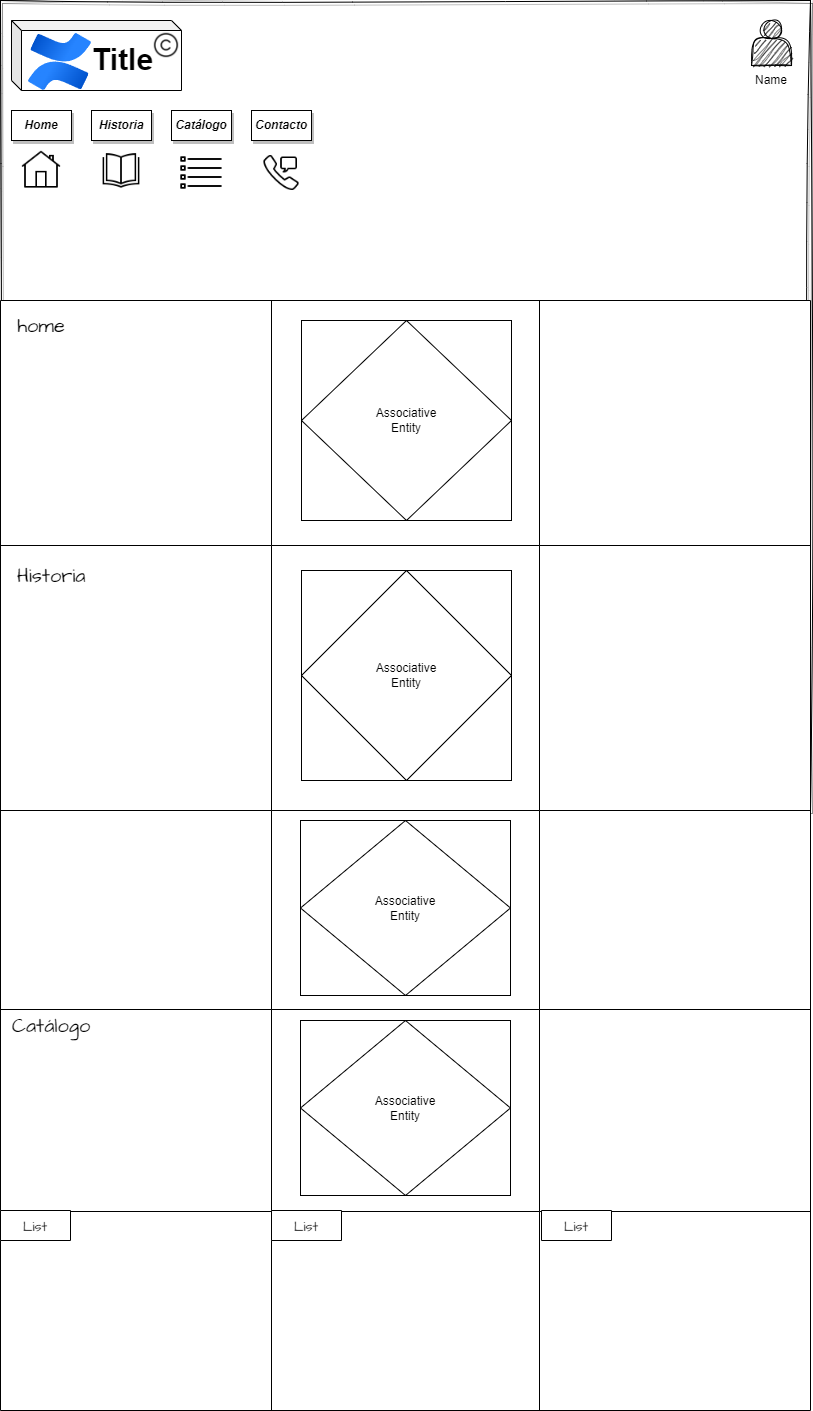

The diagram above was exported from draw.io. Its source (the exported page's mxGraphModel, read from the mxfile embedded in the PNG):
<mxGraphModel dx="1221" dy="665" grid="1" gridSize="10" guides="1" tooltips="1" connect="1" arrows="1" fold="1" page="1" pageScale="1" pageWidth="827" pageHeight="1169" math="0" shadow="0">
  <root>
    <mxCell id="0" />
    <mxCell id="1" parent="0" />
    <mxCell id="nGaO1eickso1mknJiP9_-2" style="edgeStyle=orthogonalEdgeStyle;rounded=0;sketch=1;hachureGap=4;jiggle=2;curveFitting=1;orthogonalLoop=1;jettySize=auto;html=1;exitX=0.5;exitY=1;exitDx=0;exitDy=0;fontFamily=Architects Daughter;fontSource=https%3A%2F%2Ffonts.googleapis.com%2Fcss%3Ffamily%3DArchitects%2BDaughter;fontSize=16;" parent="1" source="R2f1AiWpFO6vmSKoqeJK-14" edge="1">
      <mxGeometry relative="1" as="geometry">
        <mxPoint x="414" y="960" as="targetPoint" />
      </mxGeometry>
    </mxCell>
    <mxCell id="R2f1AiWpFO6vmSKoqeJK-14" value="" style="whiteSpace=wrap;html=1;aspect=fixed;shadow=1;sketch=1;curveFitting=1;jiggle=2;" parent="1" vertex="1">
      <mxGeometry x="9" width="810" height="810" as="geometry" />
    </mxCell>
    <mxCell id="R2f1AiWpFO6vmSKoqeJK-3" value="" style="shape=cube;whiteSpace=wrap;html=1;boundedLbl=1;backgroundOutline=1;darkOpacity=0.05;darkOpacity2=0.1;size=10;" parent="1" vertex="1">
      <mxGeometry x="20" y="20" width="170" height="70" as="geometry" />
    </mxCell>
    <mxCell id="R2f1AiWpFO6vmSKoqeJK-9" value="&lt;b&gt;&lt;i&gt;Home&lt;/i&gt;&lt;/b&gt;" style="text;html=1;strokeColor=default;fillColor=default;align=center;verticalAlign=middle;whiteSpace=wrap;rounded=0;shadow=1;glass=0;gradientColor=none;strokeWidth=1;perimeterSpacing=1;" parent="1" vertex="1">
      <mxGeometry x="20" y="110" width="60" height="30" as="geometry" />
    </mxCell>
    <mxCell id="R2f1AiWpFO6vmSKoqeJK-12" value="&lt;font style=&quot;font-size: 30px;&quot;&gt;Title&lt;/font&gt;" style="text;strokeColor=none;fillColor=none;html=1;fontSize=24;fontStyle=1;verticalAlign=middle;align=center;rounded=0;" parent="1" vertex="1">
      <mxGeometry x="60" y="28.5" width="142.5" height="60" as="geometry" />
    </mxCell>
    <mxCell id="R2f1AiWpFO6vmSKoqeJK-15" value="&lt;b&gt;&lt;i&gt;Historia&lt;/i&gt;&lt;/b&gt;" style="text;html=1;strokeColor=default;fillColor=default;align=center;verticalAlign=middle;whiteSpace=wrap;rounded=0;shadow=1;perimeterSpacing=1;strokeWidth=1;" parent="1" vertex="1">
      <mxGeometry x="100" y="110" width="60" height="30" as="geometry" />
    </mxCell>
    <mxCell id="R2f1AiWpFO6vmSKoqeJK-16" value="&lt;b&gt;&lt;i&gt;Contacto&lt;/i&gt;&lt;/b&gt;" style="text;html=1;strokeColor=default;fillColor=default;align=center;verticalAlign=middle;whiteSpace=wrap;rounded=0;shadow=1;" parent="1" vertex="1">
      <mxGeometry x="260" y="110" width="60" height="30" as="geometry" />
    </mxCell>
    <mxCell id="R2f1AiWpFO6vmSKoqeJK-17" value="&lt;b&gt;&lt;i&gt;Catálogo&lt;/i&gt;&lt;/b&gt;" style="text;html=1;strokeColor=default;fillColor=default;align=center;verticalAlign=middle;whiteSpace=wrap;rounded=0;perimeterSpacing=1;shadow=1;" parent="1" vertex="1">
      <mxGeometry x="180" y="110" width="60" height="30" as="geometry" />
    </mxCell>
    <mxCell id="R2f1AiWpFO6vmSKoqeJK-18" value="" style="shape=table;startSize=0;container=1;collapsible=0;childLayout=tableLayout;fontSize=16;" parent="1" vertex="1">
      <mxGeometry x="9" y="300" width="810" height="1110" as="geometry" />
    </mxCell>
    <mxCell id="R2f1AiWpFO6vmSKoqeJK-19" value="" style="shape=tableRow;horizontal=0;startSize=0;swimlaneHead=0;swimlaneBody=0;strokeColor=inherit;top=0;left=0;bottom=0;right=0;collapsible=0;dropTarget=0;fillColor=none;points=[[0,0.5],[1,0.5]];portConstraint=eastwest;fontSize=16;" parent="R2f1AiWpFO6vmSKoqeJK-18" vertex="1">
      <mxGeometry width="810" height="245" as="geometry" />
    </mxCell>
    <mxCell id="R2f1AiWpFO6vmSKoqeJK-20" value="" style="shape=partialRectangle;html=1;whiteSpace=wrap;connectable=0;strokeColor=inherit;overflow=hidden;fillColor=none;top=0;left=0;bottom=0;right=0;pointerEvents=1;fontSize=16;" parent="R2f1AiWpFO6vmSKoqeJK-19" vertex="1">
      <mxGeometry width="271" height="245" as="geometry">
        <mxRectangle width="271" height="245" as="alternateBounds" />
      </mxGeometry>
    </mxCell>
    <mxCell id="R2f1AiWpFO6vmSKoqeJK-21" value="" style="shape=partialRectangle;html=1;whiteSpace=wrap;connectable=0;strokeColor=inherit;overflow=hidden;fillColor=none;top=0;left=0;bottom=0;right=0;pointerEvents=1;fontSize=16;" parent="R2f1AiWpFO6vmSKoqeJK-19" vertex="1">
      <mxGeometry x="271" width="268" height="245" as="geometry">
        <mxRectangle width="268" height="245" as="alternateBounds" />
      </mxGeometry>
    </mxCell>
    <mxCell id="R2f1AiWpFO6vmSKoqeJK-22" value="" style="shape=partialRectangle;html=1;whiteSpace=wrap;connectable=0;strokeColor=inherit;overflow=hidden;fillColor=none;top=0;left=0;bottom=0;right=0;pointerEvents=1;fontSize=16;" parent="R2f1AiWpFO6vmSKoqeJK-19" vertex="1">
      <mxGeometry x="539" width="271" height="245" as="geometry">
        <mxRectangle width="271" height="245" as="alternateBounds" />
      </mxGeometry>
    </mxCell>
    <mxCell id="R2f1AiWpFO6vmSKoqeJK-27" value="" style="shape=tableRow;horizontal=0;startSize=0;swimlaneHead=0;swimlaneBody=0;strokeColor=inherit;top=0;left=0;bottom=0;right=0;collapsible=0;dropTarget=0;fillColor=none;points=[[0,0.5],[1,0.5]];portConstraint=eastwest;fontSize=16;" parent="R2f1AiWpFO6vmSKoqeJK-18" vertex="1">
      <mxGeometry y="245" width="810" height="265" as="geometry" />
    </mxCell>
    <mxCell id="R2f1AiWpFO6vmSKoqeJK-28" value="" style="shape=partialRectangle;html=1;whiteSpace=wrap;connectable=0;strokeColor=inherit;overflow=hidden;fillColor=none;top=0;left=0;bottom=0;right=0;pointerEvents=1;fontSize=16;" parent="R2f1AiWpFO6vmSKoqeJK-27" vertex="1">
      <mxGeometry width="271" height="265" as="geometry">
        <mxRectangle width="271" height="265" as="alternateBounds" />
      </mxGeometry>
    </mxCell>
    <mxCell id="R2f1AiWpFO6vmSKoqeJK-29" value="" style="shape=partialRectangle;html=1;whiteSpace=wrap;connectable=0;strokeColor=inherit;overflow=hidden;fillColor=none;top=0;left=0;bottom=0;right=0;pointerEvents=1;fontSize=16;" parent="R2f1AiWpFO6vmSKoqeJK-27" vertex="1">
      <mxGeometry x="271" width="268" height="265" as="geometry">
        <mxRectangle width="268" height="265" as="alternateBounds" />
      </mxGeometry>
    </mxCell>
    <mxCell id="R2f1AiWpFO6vmSKoqeJK-30" value="" style="shape=partialRectangle;html=1;whiteSpace=wrap;connectable=0;strokeColor=inherit;overflow=hidden;fillColor=none;top=0;left=0;bottom=0;right=0;pointerEvents=1;fontSize=16;" parent="R2f1AiWpFO6vmSKoqeJK-27" vertex="1">
      <mxGeometry x="539" width="271" height="265" as="geometry">
        <mxRectangle width="271" height="265" as="alternateBounds" />
      </mxGeometry>
    </mxCell>
    <mxCell id="nGaO1eickso1mknJiP9_-5" value="" style="shape=tableRow;horizontal=0;startSize=0;swimlaneHead=0;swimlaneBody=0;strokeColor=inherit;top=0;left=0;bottom=0;right=0;collapsible=0;dropTarget=0;fillColor=none;points=[[0,0.5],[1,0.5]];portConstraint=eastwest;fontSize=16;sketch=1;hachureGap=4;jiggle=2;curveFitting=1;fontFamily=Architects Daughter;fontSource=https%3A%2F%2Ffonts.googleapis.com%2Fcss%3Ffamily%3DArchitects%2BDaughter;" parent="R2f1AiWpFO6vmSKoqeJK-18" vertex="1">
      <mxGeometry y="510" width="810" height="199" as="geometry" />
    </mxCell>
    <mxCell id="nGaO1eickso1mknJiP9_-6" value="" style="shape=partialRectangle;html=1;whiteSpace=wrap;connectable=0;strokeColor=inherit;overflow=hidden;fillColor=none;top=0;left=0;bottom=0;right=0;pointerEvents=1;fontSize=16;sketch=1;hachureGap=4;jiggle=2;curveFitting=1;fontFamily=Architects Daughter;fontSource=https%3A%2F%2Ffonts.googleapis.com%2Fcss%3Ffamily%3DArchitects%2BDaughter;" parent="nGaO1eickso1mknJiP9_-5" vertex="1">
      <mxGeometry width="271" height="199" as="geometry">
        <mxRectangle width="271" height="199" as="alternateBounds" />
      </mxGeometry>
    </mxCell>
    <mxCell id="nGaO1eickso1mknJiP9_-7" value="" style="shape=partialRectangle;html=1;whiteSpace=wrap;connectable=0;strokeColor=inherit;overflow=hidden;fillColor=none;top=0;left=0;bottom=0;right=0;pointerEvents=1;fontSize=16;sketch=1;hachureGap=4;jiggle=2;curveFitting=1;fontFamily=Architects Daughter;fontSource=https%3A%2F%2Ffonts.googleapis.com%2Fcss%3Ffamily%3DArchitects%2BDaughter;" parent="nGaO1eickso1mknJiP9_-5" vertex="1">
      <mxGeometry x="271" width="268" height="199" as="geometry">
        <mxRectangle width="268" height="199" as="alternateBounds" />
      </mxGeometry>
    </mxCell>
    <mxCell id="nGaO1eickso1mknJiP9_-8" value="" style="shape=partialRectangle;html=1;whiteSpace=wrap;connectable=0;strokeColor=inherit;overflow=hidden;fillColor=none;top=0;left=0;bottom=0;right=0;pointerEvents=1;fontSize=16;sketch=1;hachureGap=4;jiggle=2;curveFitting=1;fontFamily=Architects Daughter;fontSource=https%3A%2F%2Ffonts.googleapis.com%2Fcss%3Ffamily%3DArchitects%2BDaughter;" parent="nGaO1eickso1mknJiP9_-5" vertex="1">
      <mxGeometry x="539" width="271" height="199" as="geometry">
        <mxRectangle width="271" height="199" as="alternateBounds" />
      </mxGeometry>
    </mxCell>
    <mxCell id="nGaO1eickso1mknJiP9_-9" value="" style="shape=tableRow;horizontal=0;startSize=0;swimlaneHead=0;swimlaneBody=0;strokeColor=inherit;top=0;left=0;bottom=0;right=0;collapsible=0;dropTarget=0;fillColor=none;points=[[0,0.5],[1,0.5]];portConstraint=eastwest;fontSize=16;sketch=1;hachureGap=4;jiggle=2;curveFitting=1;fontFamily=Architects Daughter;fontSource=https%3A%2F%2Ffonts.googleapis.com%2Fcss%3Ffamily%3DArchitects%2BDaughter;" parent="R2f1AiWpFO6vmSKoqeJK-18" vertex="1">
      <mxGeometry y="709" width="810" height="202" as="geometry" />
    </mxCell>
    <mxCell id="nGaO1eickso1mknJiP9_-10" value="" style="shape=partialRectangle;html=1;whiteSpace=wrap;connectable=0;strokeColor=inherit;overflow=hidden;fillColor=none;top=0;left=0;bottom=0;right=0;pointerEvents=1;fontSize=16;sketch=1;hachureGap=4;jiggle=2;curveFitting=1;fontFamily=Architects Daughter;fontSource=https%3A%2F%2Ffonts.googleapis.com%2Fcss%3Ffamily%3DArchitects%2BDaughter;" parent="nGaO1eickso1mknJiP9_-9" vertex="1">
      <mxGeometry width="271" height="202" as="geometry">
        <mxRectangle width="271" height="202" as="alternateBounds" />
      </mxGeometry>
    </mxCell>
    <mxCell id="nGaO1eickso1mknJiP9_-11" value="" style="shape=partialRectangle;html=1;whiteSpace=wrap;connectable=0;strokeColor=inherit;overflow=hidden;fillColor=none;top=0;left=0;bottom=0;right=0;pointerEvents=1;fontSize=16;sketch=1;hachureGap=4;jiggle=2;curveFitting=1;fontFamily=Architects Daughter;fontSource=https%3A%2F%2Ffonts.googleapis.com%2Fcss%3Ffamily%3DArchitects%2BDaughter;" parent="nGaO1eickso1mknJiP9_-9" vertex="1">
      <mxGeometry x="271" width="268" height="202" as="geometry">
        <mxRectangle width="268" height="202" as="alternateBounds" />
      </mxGeometry>
    </mxCell>
    <mxCell id="nGaO1eickso1mknJiP9_-12" value="" style="shape=partialRectangle;html=1;whiteSpace=wrap;connectable=0;strokeColor=inherit;overflow=hidden;fillColor=none;top=0;left=0;bottom=0;right=0;pointerEvents=1;fontSize=16;sketch=1;hachureGap=4;jiggle=2;curveFitting=1;fontFamily=Architects Daughter;fontSource=https%3A%2F%2Ffonts.googleapis.com%2Fcss%3Ffamily%3DArchitects%2BDaughter;" parent="nGaO1eickso1mknJiP9_-9" vertex="1">
      <mxGeometry x="539" width="271" height="202" as="geometry">
        <mxRectangle width="271" height="202" as="alternateBounds" />
      </mxGeometry>
    </mxCell>
    <mxCell id="nGaO1eickso1mknJiP9_-13" value="" style="shape=tableRow;horizontal=0;startSize=0;swimlaneHead=0;swimlaneBody=0;strokeColor=inherit;top=0;left=0;bottom=0;right=0;collapsible=0;dropTarget=0;fillColor=none;points=[[0,0.5],[1,0.5]];portConstraint=eastwest;fontSize=16;sketch=1;hachureGap=4;jiggle=2;curveFitting=1;fontFamily=Architects Daughter;fontSource=https%3A%2F%2Ffonts.googleapis.com%2Fcss%3Ffamily%3DArchitects%2BDaughter;" parent="R2f1AiWpFO6vmSKoqeJK-18" vertex="1">
      <mxGeometry y="911" width="810" height="199" as="geometry" />
    </mxCell>
    <mxCell id="nGaO1eickso1mknJiP9_-14" value="" style="shape=partialRectangle;html=1;whiteSpace=wrap;connectable=0;strokeColor=inherit;overflow=hidden;fillColor=none;top=0;left=0;bottom=0;right=0;pointerEvents=1;fontSize=16;sketch=1;hachureGap=4;jiggle=2;curveFitting=1;fontFamily=Architects Daughter;fontSource=https%3A%2F%2Ffonts.googleapis.com%2Fcss%3Ffamily%3DArchitects%2BDaughter;" parent="nGaO1eickso1mknJiP9_-13" vertex="1">
      <mxGeometry width="271" height="199" as="geometry">
        <mxRectangle width="271" height="199" as="alternateBounds" />
      </mxGeometry>
    </mxCell>
    <mxCell id="nGaO1eickso1mknJiP9_-15" value="" style="shape=partialRectangle;html=1;whiteSpace=wrap;connectable=0;strokeColor=inherit;overflow=hidden;fillColor=none;top=0;left=0;bottom=0;right=0;pointerEvents=1;fontSize=16;sketch=1;hachureGap=4;jiggle=2;curveFitting=1;fontFamily=Architects Daughter;fontSource=https%3A%2F%2Ffonts.googleapis.com%2Fcss%3Ffamily%3DArchitects%2BDaughter;" parent="nGaO1eickso1mknJiP9_-13" vertex="1">
      <mxGeometry x="271" width="268" height="199" as="geometry">
        <mxRectangle width="268" height="199" as="alternateBounds" />
      </mxGeometry>
    </mxCell>
    <mxCell id="nGaO1eickso1mknJiP9_-16" value="" style="shape=partialRectangle;html=1;whiteSpace=wrap;connectable=0;strokeColor=inherit;overflow=hidden;fillColor=none;top=0;left=0;bottom=0;right=0;pointerEvents=1;fontSize=16;sketch=1;hachureGap=4;jiggle=2;curveFitting=1;fontFamily=Architects Daughter;fontSource=https%3A%2F%2Ffonts.googleapis.com%2Fcss%3Ffamily%3DArchitects%2BDaughter;" parent="nGaO1eickso1mknJiP9_-13" vertex="1">
      <mxGeometry x="539" width="271" height="199" as="geometry">
        <mxRectangle width="271" height="199" as="alternateBounds" />
      </mxGeometry>
    </mxCell>
    <mxCell id="R2f1AiWpFO6vmSKoqeJK-33" value="" style="shape=actor;whiteSpace=wrap;html=1;sketch=1;curveFitting=1;jiggle=2;gradientColor=none;fillColor=#000000;" parent="1" vertex="1">
      <mxGeometry x="760" y="20" width="40" height="45" as="geometry" />
    </mxCell>
    <mxCell id="R2f1AiWpFO6vmSKoqeJK-36" value="" style="shape=image;verticalLabelPosition=bottom;labelBackgroundColor=default;verticalAlign=top;aspect=fixed;imageAspect=0;image=data:image/png,(base64 omitted: 3080 chars);imageBorder=none;imageBackground=none;perimeterSpacing=2;strokeWidth=0;" parent="1" vertex="1">
      <mxGeometry x="110" y="150" width="40" height="40" as="geometry" />
    </mxCell>
    <mxCell id="R2f1AiWpFO6vmSKoqeJK-37" value="" style="shape=image;verticalLabelPosition=bottom;labelBackgroundColor=default;verticalAlign=top;aspect=fixed;imageAspect=0;image=data:image/png,(base64 omitted: 2280 chars);" parent="1" vertex="1">
      <mxGeometry x="30" y="150" width="40" height="40" as="geometry" />
    </mxCell>
    <mxCell id="R2f1AiWpFO6vmSKoqeJK-38" value="" style="shape=image;verticalLabelPosition=bottom;labelBackgroundColor=default;verticalAlign=top;aspect=fixed;imageAspect=0;image=data:image/png,(base64 omitted: 860 chars);imageBorder=none;" parent="1" vertex="1">
      <mxGeometry x="187.5" y="150" width="45" height="45" as="geometry" />
    </mxCell>
    <mxCell id="R2f1AiWpFO6vmSKoqeJK-39" value="" style="shape=image;verticalLabelPosition=bottom;labelBackgroundColor=default;verticalAlign=top;aspect=fixed;imageAspect=0;image=data:image/png,(base64 omitted: 3864 chars);" parent="1" vertex="1">
      <mxGeometry x="270" y="152.5" width="40" height="40" as="geometry" />
    </mxCell>
    <mxCell id="nGaO1eickso1mknJiP9_-1" value="&lt;font style=&quot;vertical-align: inherit;&quot;&gt;&lt;font style=&quot;vertical-align: inherit;&quot;&gt;home&lt;/font&gt;&lt;/font&gt;" style="text;html=1;strokeColor=none;fillColor=none;align=center;verticalAlign=middle;whiteSpace=wrap;rounded=0;fontSize=20;fontFamily=Architects Daughter;" parent="1" vertex="1">
      <mxGeometry x="20" y="310" width="60" height="30" as="geometry" />
    </mxCell>
    <mxCell id="k4PwOHKUbQmshPt7vYlk-1" value="Historia" style="text;html=1;strokeColor=none;fillColor=none;align=center;verticalAlign=middle;whiteSpace=wrap;rounded=0;fontSize=20;fontFamily=Architects Daughter;shadow=0;" parent="1" vertex="1">
      <mxGeometry x="30" y="560" width="60" height="30" as="geometry" />
    </mxCell>
    <mxCell id="k4PwOHKUbQmshPt7vYlk-2" value="Catálogo" style="text;html=1;strokeColor=none;fillColor=none;align=center;verticalAlign=middle;whiteSpace=wrap;rounded=0;fontSize=20;fontFamily=Architects Daughter;" parent="1" vertex="1">
      <mxGeometry x="30" y="1010" width="60" height="30" as="geometry" />
    </mxCell>
    <mxCell id="k4PwOHKUbQmshPt7vYlk-4" value="List" style="swimlane;fontStyle=0;childLayout=stackLayout;horizontal=1;startSize=30;horizontalStack=0;resizeParent=1;resizeParentMax=0;resizeLast=0;collapsible=1;marginBottom=0;align=center;fontSize=14;hachureGap=4;fontFamily=Architects Daughter;fontSource=https%3A%2F%2Ffonts.googleapis.com%2Fcss%3Ffamily%3DArchitects%2BDaughter;" parent="1" collapsed="1" vertex="1">
      <mxGeometry x="9" y="1210" width="70" height="30" as="geometry">
        <mxRectangle x="10" y="1060" width="270" height="120" as="alternateBounds" />
      </mxGeometry>
    </mxCell>
    <mxCell id="k4PwOHKUbQmshPt7vYlk-5" value="Item 1" style="text;strokeColor=none;fillColor=none;spacingLeft=4;spacingRight=4;overflow=hidden;rotatable=0;points=[[0,0.5],[1,0.5]];portConstraint=eastwest;fontSize=20;whiteSpace=wrap;html=1;fontFamily=Architects Daughter;" parent="k4PwOHKUbQmshPt7vYlk-4" vertex="1">
      <mxGeometry y="30" width="270" height="30" as="geometry" />
    </mxCell>
    <mxCell id="k4PwOHKUbQmshPt7vYlk-6" value="Item 2" style="text;strokeColor=none;fillColor=none;spacingLeft=4;spacingRight=4;overflow=hidden;rotatable=0;points=[[0,0.5],[1,0.5]];portConstraint=eastwest;fontSize=20;whiteSpace=wrap;html=1;fontFamily=Architects Daughter;" parent="k4PwOHKUbQmshPt7vYlk-4" vertex="1">
      <mxGeometry y="60" width="270" height="30" as="geometry" />
    </mxCell>
    <mxCell id="k4PwOHKUbQmshPt7vYlk-7" value="Item 3" style="text;strokeColor=none;fillColor=none;spacingLeft=4;spacingRight=4;overflow=hidden;rotatable=0;points=[[0,0.5],[1,0.5]];portConstraint=eastwest;fontSize=20;whiteSpace=wrap;html=1;fontFamily=Architects Daughter;" parent="k4PwOHKUbQmshPt7vYlk-4" vertex="1">
      <mxGeometry y="90" width="270" height="30" as="geometry" />
    </mxCell>
    <mxCell id="MYCEF8PTQFTQpdwKS_Fx-2" value="Associative&#10;Entity" style="shape=associativeEntity;whiteSpace=wrap;html=1;align=center;" parent="1" vertex="1">
      <mxGeometry x="310" y="570" width="210" height="210" as="geometry" />
    </mxCell>
    <mxCell id="MYCEF8PTQFTQpdwKS_Fx-3" value="Associative&#10;Entity" style="shape=associativeEntity;whiteSpace=wrap;html=1;align=center;" parent="1" vertex="1">
      <mxGeometry x="309" y="820" width="210" height="175" as="geometry" />
    </mxCell>
    <mxCell id="MYCEF8PTQFTQpdwKS_Fx-5" value="Associative&#10;Entity" style="shape=associativeEntity;whiteSpace=wrap;html=1;align=center;" parent="1" vertex="1">
      <mxGeometry x="310" y="320" width="210" height="200" as="geometry" />
    </mxCell>
    <mxCell id="Oa7hdx9_HDAz_ENrp_QK-23" value="Name" style="text;html=1;strokeColor=none;fillColor=none;align=center;verticalAlign=middle;whiteSpace=wrap;rounded=0;shadow=0;" parent="1" vertex="1">
      <mxGeometry x="750" y="65" width="60" height="30" as="geometry" />
    </mxCell>
    <mxCell id="1m8nbBtwRL_2xBDyXcOp-1" value="" style="shape=image;html=1;verticalAlign=top;verticalLabelPosition=bottom;labelBackgroundColor=#ffffff;imageAspect=0;aspect=fixed;image=https://cdn0.iconfinder.com/data/icons/phosphor-light-vol-2/256/copyright-light-128.png" parent="1" vertex="1">
      <mxGeometry x="160" y="30" width="30" height="30" as="geometry" />
    </mxCell>
    <mxCell id="FlMGqfo2NYL6z0kZoBjy-1" value="" style="image;html=1;image=img/lib/atlassian/Confluence_Logo.svg;" vertex="1" parent="1">
      <mxGeometry x="37" y="33" width="63" height="57" as="geometry" />
    </mxCell>
    <mxCell id="PQ-ckduJJl1EHQekZZxT-1" value="List" style="swimlane;fontStyle=0;childLayout=stackLayout;horizontal=1;startSize=30;horizontalStack=0;resizeParent=1;resizeParentMax=0;resizeLast=0;collapsible=1;marginBottom=0;align=center;fontSize=14;hachureGap=4;fontFamily=Architects Daughter;fontSource=https%3A%2F%2Ffonts.googleapis.com%2Fcss%3Ffamily%3DArchitects%2BDaughter;" collapsed="1" vertex="1" parent="1">
      <mxGeometry x="280" y="1210" width="70" height="30" as="geometry">
        <mxRectangle x="10" y="1060" width="270" height="120" as="alternateBounds" />
      </mxGeometry>
    </mxCell>
    <mxCell id="PQ-ckduJJl1EHQekZZxT-2" value="Item 1" style="text;strokeColor=none;fillColor=none;spacingLeft=4;spacingRight=4;overflow=hidden;rotatable=0;points=[[0,0.5],[1,0.5]];portConstraint=eastwest;fontSize=20;whiteSpace=wrap;html=1;fontFamily=Architects Daughter;" vertex="1" parent="PQ-ckduJJl1EHQekZZxT-1">
      <mxGeometry y="30" width="270" height="30" as="geometry" />
    </mxCell>
    <mxCell id="PQ-ckduJJl1EHQekZZxT-3" value="Item 2" style="text;strokeColor=none;fillColor=none;spacingLeft=4;spacingRight=4;overflow=hidden;rotatable=0;points=[[0,0.5],[1,0.5]];portConstraint=eastwest;fontSize=20;whiteSpace=wrap;html=1;fontFamily=Architects Daughter;" vertex="1" parent="PQ-ckduJJl1EHQekZZxT-1">
      <mxGeometry y="60" width="270" height="30" as="geometry" />
    </mxCell>
    <mxCell id="PQ-ckduJJl1EHQekZZxT-4" value="Item 3" style="text;strokeColor=none;fillColor=none;spacingLeft=4;spacingRight=4;overflow=hidden;rotatable=0;points=[[0,0.5],[1,0.5]];portConstraint=eastwest;fontSize=20;whiteSpace=wrap;html=1;fontFamily=Architects Daughter;" vertex="1" parent="PQ-ckduJJl1EHQekZZxT-1">
      <mxGeometry y="90" width="270" height="30" as="geometry" />
    </mxCell>
    <mxCell id="PQ-ckduJJl1EHQekZZxT-5" value="List" style="swimlane;fontStyle=0;childLayout=stackLayout;horizontal=1;startSize=30;horizontalStack=0;resizeParent=1;resizeParentMax=0;resizeLast=0;collapsible=1;marginBottom=0;align=center;fontSize=14;hachureGap=4;fontFamily=Architects Daughter;fontSource=https%3A%2F%2Ffonts.googleapis.com%2Fcss%3Ffamily%3DArchitects%2BDaughter;" collapsed="1" vertex="1" parent="1">
      <mxGeometry x="550" y="1210" width="70" height="30" as="geometry">
        <mxRectangle x="10" y="1060" width="270" height="120" as="alternateBounds" />
      </mxGeometry>
    </mxCell>
    <mxCell id="PQ-ckduJJl1EHQekZZxT-6" value="Item 1" style="text;strokeColor=none;fillColor=none;spacingLeft=4;spacingRight=4;overflow=hidden;rotatable=0;points=[[0,0.5],[1,0.5]];portConstraint=eastwest;fontSize=20;whiteSpace=wrap;html=1;fontFamily=Architects Daughter;" vertex="1" parent="PQ-ckduJJl1EHQekZZxT-5">
      <mxGeometry y="30" width="270" height="30" as="geometry" />
    </mxCell>
    <mxCell id="PQ-ckduJJl1EHQekZZxT-7" value="Item 2" style="text;strokeColor=none;fillColor=none;spacingLeft=4;spacingRight=4;overflow=hidden;rotatable=0;points=[[0,0.5],[1,0.5]];portConstraint=eastwest;fontSize=20;whiteSpace=wrap;html=1;fontFamily=Architects Daughter;" vertex="1" parent="PQ-ckduJJl1EHQekZZxT-5">
      <mxGeometry y="60" width="270" height="30" as="geometry" />
    </mxCell>
    <mxCell id="PQ-ckduJJl1EHQekZZxT-8" value="Item 3" style="text;strokeColor=none;fillColor=none;spacingLeft=4;spacingRight=4;overflow=hidden;rotatable=0;points=[[0,0.5],[1,0.5]];portConstraint=eastwest;fontSize=20;whiteSpace=wrap;html=1;fontFamily=Architects Daughter;" vertex="1" parent="PQ-ckduJJl1EHQekZZxT-5">
      <mxGeometry y="90" width="270" height="30" as="geometry" />
    </mxCell>
    <mxCell id="PQ-ckduJJl1EHQekZZxT-9" value="Associative&#10;Entity" style="shape=associativeEntity;whiteSpace=wrap;html=1;align=center;" vertex="1" parent="1">
      <mxGeometry x="309" y="1020" width="210" height="175" as="geometry" />
    </mxCell>
  </root>
</mxGraphModel>